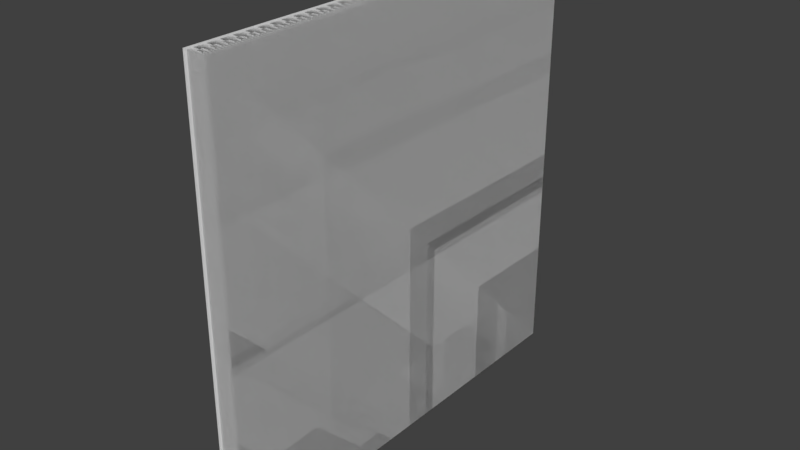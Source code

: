# Source: 0.01stonesword.blend  (saved by Blender 2.78.0; exported with 4.5.12 LTS)
import bpy
from mathutils import Matrix  # noqa: F401  (used for matrix-valued properties, if any)

bpy.ops.wm.read_factory_settings(use_empty=True)
scene = bpy.context.scene
scene.name = 'Scene'

# ---- collections
col_collection_1 = bpy.data.collections.new('Collection 1'); scene.collection.children.link(col_collection_1)

# ---- world
world_world = bpy.data.worlds.new('World'); scene.world = world_world
world_world.color = (0.05088, 0.05088, 0.05088)
world_world.use_sun_shadow = False
world_world.sun_shadow_jitter_overblur = 0.0
world_world.cycles.sampling_method = 'MANUAL'

# ---- meshes
me_plane_023 = bpy.data.meshes.new('Plane.023')
me_plane_023.from_pydata([(-1.0, -1.0, 0.0), (1.0, -1.0, 0.0), (-1.0, 1.0, 0.0), (1.0, 1.0, 0.0)], [], [(0, 1, 3, 2)])
_uv = me_plane_023.uv_layers.new(name='UVMap')
_uv.uv.foreach_set('vector', [1.0, 1.0, 0.0, 1.0, 0.0, 0.0, 1.0, 0.0])
me_plane_023.use_remesh_preserve_volume = False
me_plane_023.use_remesh_preserve_attributes = False
me_plane_023.use_mirror_vertex_groups = False
me_plane_023.update()
me_plane_022 = bpy.data.meshes.new('Plane.022')
me_plane_022.from_pydata([(-1.0, -1.0, 0.0), (1.0, -1.0, 0.0), (-1.0, 1.0, 0.0), (1.0, 1.0, 0.0)], [], [(0, 2, 3, 1)])
_uv = me_plane_022.uv_layers.new(name='UVMap')
_uv.uv.foreach_set('vector', [1.0, 1.0, 1.0, 0.0, 0.0, 0.0, 0.0, 1.0])
me_plane_022.use_remesh_preserve_volume = False
me_plane_022.use_remesh_preserve_attributes = False
me_plane_022.use_mirror_vertex_groups = False
me_plane_022.update()
me_plane_021 = bpy.data.meshes.new('Plane.021')
me_plane_021.from_pydata([(-1.0, -1.0, 0.0), (1.0, -1.0, 0.0), (-1.0, 1.0, 0.0), (1.0, 1.0, 0.0)], [], [(0, 2, 3, 1)])
_uv = me_plane_021.uv_layers.new(name='UVMap')
_uv.uv.foreach_set('vector', [1.0, 1.0, 1.0, 0.0, 0.0, 0.0, 0.0, 1.0])
me_plane_021.use_remesh_preserve_volume = False
me_plane_021.use_remesh_preserve_attributes = False
me_plane_021.use_mirror_vertex_groups = False
me_plane_021.update()
me_plane_020 = bpy.data.meshes.new('Plane.020')
me_plane_020.from_pydata([(-1.0, -1.0, 0.0), (1.0, -1.0, 0.0), (-1.0, 1.0, 0.0), (1.0, 1.0, 0.0)], [], [(0, 2, 3, 1)])
_uv = me_plane_020.uv_layers.new(name='UVMap')
_uv.uv.foreach_set('vector', [1.0, 1.0, 1.0, 0.0, 0.0, 0.0, 0.0, 1.0])
me_plane_020.use_remesh_preserve_volume = False
me_plane_020.use_remesh_preserve_attributes = False
me_plane_020.use_mirror_vertex_groups = False
me_plane_020.update()
me_plane_019 = bpy.data.meshes.new('Plane.019')
me_plane_019.from_pydata([(-1.0, -1.0, 0.0), (1.0, -1.0, 0.0), (-1.0, 1.0, 0.0), (1.0, 1.0, 0.0)], [], [(0, 2, 3, 1)])
_uv = me_plane_019.uv_layers.new(name='UVMap')
_uv.uv.foreach_set('vector', [1.0, 1.0, 1.0, 0.0, 0.0, 0.0, 0.0, 1.0])
me_plane_019.use_remesh_preserve_volume = False
me_plane_019.use_remesh_preserve_attributes = False
me_plane_019.use_mirror_vertex_groups = False
me_plane_019.update()
me_plane_018 = bpy.data.meshes.new('Plane.018')
me_plane_018.from_pydata([(-1.0, -1.0, 0.0), (1.0, -1.0, 0.0), (-1.0, 1.0, 0.0), (1.0, 1.0, 0.0)], [], [(0, 2, 3, 1)])
_uv = me_plane_018.uv_layers.new(name='UVMap')
_uv.uv.foreach_set('vector', [1.0, 1.0, 1.0, 0.0, 0.0, 0.0, 0.0, 1.0])
me_plane_018.use_remesh_preserve_volume = False
me_plane_018.use_remesh_preserve_attributes = False
me_plane_018.use_mirror_vertex_groups = False
me_plane_018.update()
me_plane_017 = bpy.data.meshes.new('Plane.017')
me_plane_017.from_pydata([(-1.0, -1.0, 0.0), (1.0, -1.0, 0.0), (-1.0, 1.0, 0.0), (1.0, 1.0, 0.0)], [], [(0, 2, 3, 1)])
_uv = me_plane_017.uv_layers.new(name='UVMap')
_uv.uv.foreach_set('vector', [1.0, 1.0, 1.0, 0.0, 0.0, 0.0, 0.0, 1.0])
me_plane_017.use_remesh_preserve_volume = False
me_plane_017.use_remesh_preserve_attributes = False
me_plane_017.use_mirror_vertex_groups = False
me_plane_017.update()
me_plane_016 = bpy.data.meshes.new('Plane.016')
me_plane_016.from_pydata([(-1.0, -1.0, 0.0), (1.0, -1.0, 0.0), (-1.0, 1.0, 0.0), (1.0, 1.0, 0.0)], [], [(0, 2, 3, 1)])
_uv = me_plane_016.uv_layers.new(name='UVMap')
_uv.uv.foreach_set('vector', [1.0, 1.0, 1.0, 0.0, 0.0, 0.0, 0.0, 1.0])
me_plane_016.use_remesh_preserve_volume = False
me_plane_016.use_remesh_preserve_attributes = False
me_plane_016.use_mirror_vertex_groups = False
me_plane_016.update()
me_plane_015 = bpy.data.meshes.new('Plane.015')
me_plane_015.from_pydata([(-1.0, -1.0, 0.0), (1.0, -1.0, 0.0), (-1.0, 1.0, 0.0), (1.0, 1.0, 0.0)], [], [(0, 2, 3, 1)])
_uv = me_plane_015.uv_layers.new(name='UVMap')
_uv.uv.foreach_set('vector', [1.0, 1.0, 1.0, 0.0, 0.0, 0.0, 0.0, 1.0])
me_plane_015.use_remesh_preserve_volume = False
me_plane_015.use_remesh_preserve_attributes = False
me_plane_015.use_mirror_vertex_groups = False
me_plane_015.update()
me_plane_014 = bpy.data.meshes.new('Plane.014')
me_plane_014.from_pydata([(-1.0, -1.0, 0.0), (1.0, -1.0, 0.0), (-1.0, 1.0, 0.0), (1.0, 1.0, 0.0)], [], [(0, 1, 3, 2)])
_uv = me_plane_014.uv_layers.new(name='UVMap')
_uv.uv.foreach_set('vector', [1.0, 1.0, 0.0, 1.0, 0.0, 0.0, 1.0, 0.0])
me_plane_014.use_remesh_preserve_volume = False
me_plane_014.use_remesh_preserve_attributes = False
me_plane_014.use_mirror_vertex_groups = False
me_plane_014.update()
me_plane_013 = bpy.data.meshes.new('Plane.013')
me_plane_013.from_pydata([(-1.0, -1.0, 0.0), (1.0, -1.0, 0.0), (-1.0, 1.0, 0.0), (1.0, 1.0, 0.0)], [], [(0, 2, 3, 1)])
_uv = me_plane_013.uv_layers.new(name='UVMap')
_uv.uv.foreach_set('vector', [1.0, 1.0, 1.0, 0.0, 0.0, 0.0, 0.0, 1.0])
me_plane_013.use_remesh_preserve_volume = False
me_plane_013.use_remesh_preserve_attributes = False
me_plane_013.use_mirror_vertex_groups = False
me_plane_013.update()
me_plane_012 = bpy.data.meshes.new('Plane.012')
me_plane_012.from_pydata([(-1.0, -1.0, 0.0), (1.0, -1.0, 0.0), (-1.0, 1.0, 0.0), (1.0, 1.0, 0.0)], [], [(0, 2, 3, 1)])
_uv = me_plane_012.uv_layers.new(name='UVMap')
_uv.uv.foreach_set('vector', [1.0, 1.0, 1.0, 0.0, 0.0, 0.0, 0.0, 1.0])
me_plane_012.use_remesh_preserve_volume = False
me_plane_012.use_remesh_preserve_attributes = False
me_plane_012.use_mirror_vertex_groups = False
me_plane_012.update()
me_plane_011 = bpy.data.meshes.new('Plane.011')
me_plane_011.from_pydata([(-1.0, -1.0, 0.0), (1.0, -1.0, 0.0), (-1.0, 1.0, 0.0), (1.0, 1.0, 0.0)], [], [(0, 1, 3, 2)])
_uv = me_plane_011.uv_layers.new(name='UVMap')
_uv.uv.foreach_set('vector', [1.0, 1.0, 0.0, 1.0, 0.0, 0.0, 1.0, 0.0])
me_plane_011.use_remesh_preserve_volume = False
me_plane_011.use_remesh_preserve_attributes = False
me_plane_011.use_mirror_vertex_groups = False
me_plane_011.update()
me_plane_010 = bpy.data.meshes.new('Plane.010')
me_plane_010.from_pydata([(-1.0, -1.0, 0.0), (1.0, -1.0, 0.0), (-1.0, 1.0, 0.0), (1.0, 1.0, 0.0)], [], [(0, 1, 3, 2)])
_uv = me_plane_010.uv_layers.new(name='UVMap')
_uv.uv.foreach_set('vector', [1.0, 1.0, 0.0, 1.0, 0.0, 0.0, 1.0, 0.0])
me_plane_010.use_remesh_preserve_volume = False
me_plane_010.use_remesh_preserve_attributes = False
me_plane_010.use_mirror_vertex_groups = False
me_plane_010.update()
me_plane_009 = bpy.data.meshes.new('Plane.009')
me_plane_009.from_pydata([(-1.0, -1.0, 0.0), (1.0, -1.0, 0.0), (-1.0, 1.0, 0.0), (1.0, 1.0, 0.0)], [], [(0, 1, 3, 2)])
_uv = me_plane_009.uv_layers.new(name='UVMap')
_uv.uv.foreach_set('vector', [1.0, 1.0, 0.0, 1.0, 0.0, 0.0, 1.0, 0.0])
me_plane_009.use_remesh_preserve_volume = False
me_plane_009.use_remesh_preserve_attributes = False
me_plane_009.use_mirror_vertex_groups = False
me_plane_009.update()
me_plane_008 = bpy.data.meshes.new('Plane.008')
me_plane_008.from_pydata([(-1.0, -1.0, 0.0), (1.0, -1.0, 0.0), (-1.0, 1.0, 0.0), (1.0, 1.0, 0.0)], [], [(0, 1, 3, 2)])
_uv = me_plane_008.uv_layers.new(name='UVMap')
_uv.uv.foreach_set('vector', [1.0, 1.0, 0.0, 1.0, 0.0, 0.0, 1.0, 0.0])
me_plane_008.use_remesh_preserve_volume = False
me_plane_008.use_remesh_preserve_attributes = False
me_plane_008.use_mirror_vertex_groups = False
me_plane_008.update()
me_plane_007 = bpy.data.meshes.new('Plane.007')
me_plane_007.from_pydata([(-1.0, -1.0, 0.0), (1.0, -1.0, 0.0), (-1.0, 1.0, 0.0), (1.0, 1.0, 0.0)], [], [(0, 1, 3, 2)])
_uv = me_plane_007.uv_layers.new(name='UVMap')
_uv.uv.foreach_set('vector', [1.0, 1.0, 0.0, 1.0, 0.0, 0.0, 1.0, 0.0])
me_plane_007.use_remesh_preserve_volume = False
me_plane_007.use_remesh_preserve_attributes = False
me_plane_007.use_mirror_vertex_groups = False
me_plane_007.update()
me_plane_006 = bpy.data.meshes.new('Plane.006')
me_plane_006.from_pydata([(-1.0, -1.0, 0.0), (1.0, -1.0, 0.0), (-1.0, 1.0, 0.0), (1.0, 1.0, 0.0)], [], [(0, 1, 3, 2)])
_uv = me_plane_006.uv_layers.new(name='UVMap')
_uv.uv.foreach_set('vector', [1.0, 1.0, 0.0, 1.0, 0.0, 0.0, 1.0, 0.0])
me_plane_006.use_remesh_preserve_volume = False
me_plane_006.use_remesh_preserve_attributes = False
me_plane_006.use_mirror_vertex_groups = False
me_plane_006.update()
me_plane_005 = bpy.data.meshes.new('Plane.005')
me_plane_005.from_pydata([(-1.0, -1.0, 0.0), (1.0, -1.0, 0.0), (-1.0, 1.0, 0.0), (1.0, 1.0, 0.0)], [], [(0, 1, 3, 2)])
_uv = me_plane_005.uv_layers.new(name='UVMap')
_uv.uv.foreach_set('vector', [1.0, 1.0, 0.0, 1.0, 0.0, 0.0, 1.0, 0.0])
me_plane_005.use_remesh_preserve_volume = False
me_plane_005.use_remesh_preserve_attributes = False
me_plane_005.use_mirror_vertex_groups = False
me_plane_005.update()
me_plane_004 = bpy.data.meshes.new('Plane.004')
me_plane_004.from_pydata([(-1.0, -1.0, 0.0), (1.0, -1.0, 0.0), (-1.0, 1.0, 0.0), (1.0, 1.0, 0.0)], [], [(0, 1, 3, 2)])
_uv = me_plane_004.uv_layers.new(name='UVMap')
_uv.uv.foreach_set('vector', [1.0, 1.0, 0.0, 1.0, 0.0, 0.0, 1.0, 0.0])
me_plane_004.use_remesh_preserve_volume = False
me_plane_004.use_remesh_preserve_attributes = False
me_plane_004.use_mirror_vertex_groups = False
me_plane_004.update()
me_plane_003 = bpy.data.meshes.new('Plane.003')
me_plane_003.from_pydata([(-1.0, -1.0, 0.0), (1.0, -1.0, 0.0), (-1.0, 1.0, 0.0), (1.0, 1.0, 0.0)], [], [(0, 1, 3, 2)])
_uv = me_plane_003.uv_layers.new(name='UVMap')
_uv.uv.foreach_set('vector', [1.0, 1.0, 0.0, 1.0, 0.0, 0.0, 1.0, 0.0])
me_plane_003.use_remesh_preserve_volume = False
me_plane_003.use_remesh_preserve_attributes = False
me_plane_003.use_mirror_vertex_groups = False
me_plane_003.update()
me_plane_002 = bpy.data.meshes.new('Plane.002')
me_plane_002.from_pydata([(-1.0, -1.0, 0.0), (1.0, -1.0, 0.0), (-1.0, 1.0, 0.0), (1.0, 1.0, 0.0)], [], [(0, 1, 3, 2)])
_uv = me_plane_002.uv_layers.new(name='UVMap')
_uv.uv.foreach_set('vector', [1.0, 1.0, 0.0, 1.0, 0.0, 0.0, 1.0, 0.0])
me_plane_002.use_remesh_preserve_volume = False
me_plane_002.use_remesh_preserve_attributes = False
me_plane_002.use_mirror_vertex_groups = False
me_plane_002.update()
me_plane_001 = bpy.data.meshes.new('Plane.001')
me_plane_001.from_pydata([(-1.0, -1.0, 0.0), (1.0, -1.0, 0.0), (-1.0, 1.0, 0.0), (1.0, 1.0, 0.0)], [], [(0, 1, 3, 2)])
_uv = me_plane_001.uv_layers.new(name='UVMap')
_uv.uv.foreach_set('vector', [1.0, 1.0, 0.0, 1.0, 0.0, 0.0, 1.0, 0.0])
me_plane_001.use_remesh_preserve_volume = False
me_plane_001.use_remesh_preserve_attributes = False
me_plane_001.use_mirror_vertex_groups = False
me_plane_001.update()
me_plane = bpy.data.meshes.new('Plane')
me_plane.from_pydata([(-1.0, -1.0, 0.0), (1.0, -1.0, 0.0), (-1.0, 1.0, 0.0), (1.0, 1.0, 0.0)], [], [(0, 1, 3, 2)])
_uv = me_plane.uv_layers.new(name='UVMap')
_uv.uv.foreach_set('vector', [1.0, 1.0, 0.0, 1.0, 0.0, 0.0, 1.0, 0.0])
me_plane.use_remesh_preserve_volume = False
me_plane.use_remesh_preserve_attributes = False
me_plane.use_mirror_vertex_groups = False
me_plane.update()

# ---- objects
ob_s0_003 = bpy.data.objects.new('s0.003', me_plane_023)
ob_s0_000 = bpy.data.objects.new('s0.000', me_plane_022)
ob_s9_2 = bpy.data.objects.new('s9.2', me_plane_021)
ob_s8_2 = bpy.data.objects.new('s8.2', me_plane_020)
ob_s7_2 = bpy.data.objects.new('s7.2', me_plane_019)
ob_s6_2 = bpy.data.objects.new('s6.2', me_plane_018)
ob_s5_2 = bpy.data.objects.new('s5.2', me_plane_017)
ob_s4_2 = bpy.data.objects.new('s4.2', me_plane_016)
ob_s3_2 = bpy.data.objects.new('s3.2', me_plane_015)
ob_s2_2 = bpy.data.objects.new('s2.2', me_plane_014)
ob_s1_2 = bpy.data.objects.new('s1.2', me_plane_013)
ob_s0_2 = bpy.data.objects.new('s0.2', me_plane_012)
ob_s11 = bpy.data.objects.new('s11', me_plane_011)
ob_s10 = bpy.data.objects.new('s10', me_plane_010)
ob_s9_1 = bpy.data.objects.new('s9.1', me_plane_009)
ob_s8_1 = bpy.data.objects.new('s8.1', me_plane_008)
ob_s7_1 = bpy.data.objects.new('s7.1', me_plane_007)
ob_s6_1 = bpy.data.objects.new('s6.1', me_plane_006)
ob_s5_1 = bpy.data.objects.new('s5.1', me_plane_005)
ob_s4_1 = bpy.data.objects.new('s4.1', me_plane_004)
ob_s3_1 = bpy.data.objects.new('s3.1', me_plane_003)
ob_s2_1 = bpy.data.objects.new('s2.1', me_plane_002)
ob_s1_1 = bpy.data.objects.new('s1.1', me_plane_001)
ob_s0_1 = bpy.data.objects.new('s0.1', me_plane)

# ---- transforms, parenting, visibility, modifiers, constraints
ob_s0_003.location = (0.001, 0.0, 1.166)
ob_s0_003.rotation_euler = (-1.344e-07, 1.571, 0.0)
ob_s0_003.lineart.crease_threshold = 0.0
ob_s0_000.location = (0.001, 0.0, 1.166)
ob_s0_000.rotation_euler = (-1.344e-07, 1.571, 0.0)
ob_s0_000.lineart.crease_threshold = 0.0
ob_s9_2.location = (-0.09, 0.0, 1.166)
ob_s9_2.rotation_euler = (-1.344e-07, 1.571, 0.0)
ob_s9_2.lineart.crease_threshold = 0.0
ob_s8_2.location = (-0.08, 0.0, 1.166)
ob_s8_2.rotation_euler = (-1.344e-07, 1.571, 0.0)
ob_s8_2.lineart.crease_threshold = 0.0
ob_s7_2.location = (-0.07, 0.0, 1.166)
ob_s7_2.rotation_euler = (-1.344e-07, 1.571, 0.0)
ob_s7_2.lineart.crease_threshold = 0.0
ob_s6_2.location = (-0.06, 0.0, 1.166)
ob_s6_2.rotation_euler = (-1.344e-07, 1.571, 0.0)
ob_s6_2.lineart.crease_threshold = 0.0
ob_s5_2.location = (-0.05, 0.0, 1.166)
ob_s5_2.rotation_euler = (-1.344e-07, 1.571, 0.0)
ob_s5_2.lineart.crease_threshold = 0.0
ob_s4_2.location = (-0.04, 0.0, 1.166)
ob_s4_2.rotation_euler = (-1.344e-07, 1.571, 0.0)
ob_s4_2.lineart.crease_threshold = 0.0
ob_s3_2.location = (-0.03, 0.0, 1.166)
ob_s3_2.rotation_euler = (-1.344e-07, 1.571, 0.0)
ob_s3_2.lineart.crease_threshold = 0.0
ob_s2_2.location = (-0.02, 0.0, 1.166)
ob_s2_2.rotation_euler = (-1.344e-07, 1.571, 0.0)
ob_s2_2.lineart.crease_threshold = 0.0
ob_s1_2.location = (-0.01, 0.0, 1.166)
ob_s1_2.rotation_euler = (-1.344e-07, 1.571, 0.0)
ob_s1_2.lineart.crease_threshold = 0.0
ob_s0_2.location = (0.0, 0.0, 1.166)
ob_s0_2.rotation_euler = (-1.344e-07, 1.571, 0.0)
ob_s0_2.lineart.crease_threshold = 0.0
ob_s11.location = (-0.11, 0.0, 1.166)
ob_s11.rotation_euler = (-1.344e-07, 1.571, 0.0)
ob_s11.lineart.crease_threshold = 0.0
ob_s10.location = (-0.1, 0.0, 1.166)
ob_s10.rotation_euler = (-1.344e-07, 1.571, 0.0)
ob_s10.lineart.crease_threshold = 0.0
ob_s9_1.location = (-0.09, 0.0, 1.166)
ob_s9_1.rotation_euler = (-1.344e-07, 1.571, 0.0)
ob_s9_1.lineart.crease_threshold = 0.0
ob_s8_1.location = (-0.08, 0.0, 1.166)
ob_s8_1.rotation_euler = (-1.344e-07, 1.571, 0.0)
ob_s8_1.lineart.crease_threshold = 0.0
ob_s7_1.location = (-0.07, 0.0, 1.166)
ob_s7_1.rotation_euler = (-1.344e-07, 1.571, 0.0)
ob_s7_1.lineart.crease_threshold = 0.0
ob_s6_1.location = (-0.06, 0.0, 1.166)
ob_s6_1.rotation_euler = (-1.344e-07, 1.571, 0.0)
ob_s6_1.lineart.crease_threshold = 0.0
ob_s5_1.location = (-0.05, 0.0, 1.166)
ob_s5_1.rotation_euler = (-1.344e-07, 1.571, 0.0)
ob_s5_1.lineart.crease_threshold = 0.0
ob_s4_1.location = (-0.04, 0.0, 1.166)
ob_s4_1.rotation_euler = (-1.344e-07, 1.571, 0.0)
ob_s4_1.lineart.crease_threshold = 0.0
ob_s3_1.location = (-0.03, 0.0, 1.166)
ob_s3_1.rotation_euler = (-1.344e-07, 1.571, 0.0)
ob_s3_1.lineart.crease_threshold = 0.0
ob_s2_1.location = (-0.02, 0.0, 1.166)
ob_s2_1.rotation_euler = (-1.344e-07, 1.571, 0.0)
ob_s2_1.lineart.crease_threshold = 0.0
ob_s1_1.location = (-0.01, 0.0, 1.166)
ob_s1_1.rotation_euler = (-1.344e-07, 1.571, 0.0)
ob_s1_1.lineart.crease_threshold = 0.0
ob_s0_1.location = (0.0, 0.0, 1.166)
ob_s0_1.rotation_euler = (-1.344e-07, 1.571, 0.0)
ob_s0_1.lineart.crease_threshold = 0.0

# ---- collection membership
col_collection_1.objects.link(ob_s0_003)
col_collection_1.objects.link(ob_s0_000)
col_collection_1.objects.link(ob_s9_2)
col_collection_1.objects.link(ob_s8_2)
col_collection_1.objects.link(ob_s7_2)
col_collection_1.objects.link(ob_s6_2)
col_collection_1.objects.link(ob_s5_2)
col_collection_1.objects.link(ob_s4_2)
col_collection_1.objects.link(ob_s3_2)
col_collection_1.objects.link(ob_s2_2)
col_collection_1.objects.link(ob_s1_2)
col_collection_1.objects.link(ob_s0_2)
col_collection_1.objects.link(ob_s11)
col_collection_1.objects.link(ob_s10)
col_collection_1.objects.link(ob_s9_1)
col_collection_1.objects.link(ob_s8_1)
col_collection_1.objects.link(ob_s7_1)
col_collection_1.objects.link(ob_s6_1)
col_collection_1.objects.link(ob_s5_1)
col_collection_1.objects.link(ob_s4_1)
col_collection_1.objects.link(ob_s3_1)
col_collection_1.objects.link(ob_s2_1)
col_collection_1.objects.link(ob_s1_1)
col_collection_1.objects.link(ob_s0_1)

# ---- scene / render settings (as saved in the file)
scene.frame_start = 1; scene.frame_end = 250; scene.frame_set(1)
scene.render.engine = 'BLENDER_EEVEE_NEXT'
scene.render.resolution_percentage = 50
scene.render.dither_intensity = 0.0
scene.render.film_transparent = True
scene.cycles.use_denoising = False
scene.cycles.samples = 128
scene.cycles.sampling_pattern = 'TABULATED_SOBOL'
scene.cycles.light_sampling_threshold = 0.0
scene.cycles.use_adaptive_sampling = False
scene.cycles.use_light_tree = False
scene.cycles.blur_glossy = 0.0
scene.cycles.sample_clamp_indirect = 0.0
scene.view_settings.view_transform = 'Standard'
bpy.context.view_layer.update()

# ---- added for rendering (the .blend has no active camera and no usable light): camera, sun
cam_auto = bpy.data.cameras.new('AutoCamera')
cam_auto.lens = 50.0
cam_auto.sensor_width = 36.0
cam_auto.clip_end = 1000.0
ob_auto_camera = bpy.data.objects.new('AutoCamera', cam_auto)
scene.collection.objects.link(ob_auto_camera)
ob_auto_camera.location = (2.56444, -3.14273, 3.2611)
ob_auto_camera.rotation_euler = (1.09748, -7.21219e-08, 0.694738)
scene.camera = ob_auto_camera
light_auto_sun = bpy.data.lights.new('AutoSun', 'SUN')
light_auto_sun.energy = 3.0
light_auto_sun.angle = 0.0523599
ob_auto_sun = bpy.data.objects.new('AutoSun', light_auto_sun)
scene.collection.objects.link(ob_auto_sun)
ob_auto_sun.rotation_euler = (0.872665, 0.174533, 0.523599)
bpy.context.view_layer.update()
